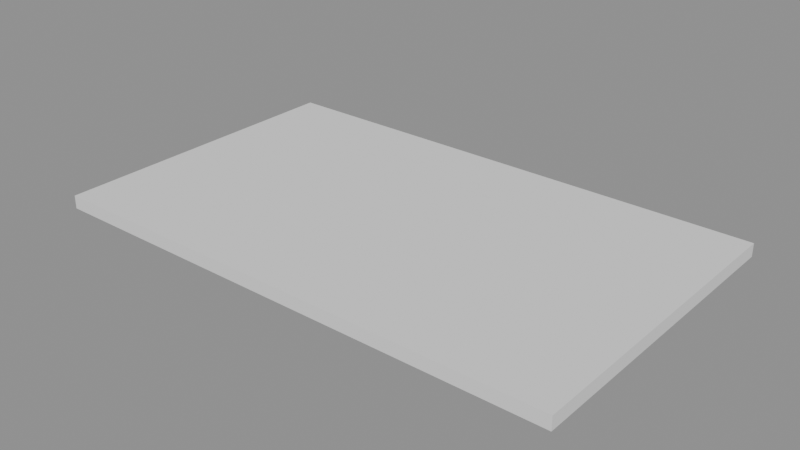 # Source: CPM_3SIDEDNOTCH.blend  (saved by Blender 5.0.118; exported with 4.5.12 LTS)
import bpy
from mathutils import Matrix  # noqa: F401  (used for matrix-valued properties, if any)

bpy.ops.wm.read_factory_settings(use_empty=True)
scene = bpy.context.scene
scene.name = 'Scene'

# ---- collections
col_collection = bpy.data.collections.new('Collection'); scene.collection.children.link(col_collection)

# ---- node groups
ng_geonodemvcutpart = bpy.data.node_groups.new('GeoNodeMVCutPart', 'GeometryNodeTree')
_s = ng_geonodemvcutpart.interface.new_socket(name='Geometry', in_out='OUTPUT', socket_type='NodeSocketGeometry')
_s = ng_geonodemvcutpart.interface.new_socket(name='Geometry', in_out='INPUT', socket_type='NodeSocketGeometry')
_s = ng_geonodemvcutpart.interface.new_socket(name='Length', in_out='INPUT', socket_type='NodeSocketFloat')
_s.subtype = 'DISTANCE'
_s = ng_geonodemvcutpart.interface.new_socket(name='Width', in_out='INPUT', socket_type='NodeSocketFloat')
_s.subtype = 'DISTANCE'
_s = ng_geonodemvcutpart.interface.new_socket(name='Thickness', in_out='INPUT', socket_type='NodeSocketFloat')
_s.subtype = 'DISTANCE'
_s = ng_geonodemvcutpart.interface.new_socket(name='Mirror X', in_out='INPUT', socket_type='NodeSocketBool')
_s = ng_geonodemvcutpart.interface.new_socket(name='Mirror Y', in_out='INPUT', socket_type='NodeSocketBool')
_s = ng_geonodemvcutpart.interface.new_socket(name='Mirror Z', in_out='INPUT', socket_type='NodeSocketBool')
_s = ng_geonodemvcutpart.interface.new_socket(name='Top Surface', in_out='INPUT', socket_type='NodeSocketMaterial')
_s = ng_geonodemvcutpart.interface.new_socket(name='Bottom Surface', in_out='INPUT', socket_type='NodeSocketMaterial')
_s = ng_geonodemvcutpart.interface.new_socket(name='Edge W1', in_out='INPUT', socket_type='NodeSocketMaterial')
_s = ng_geonodemvcutpart.interface.new_socket(name='Edge W2', in_out='INPUT', socket_type='NodeSocketMaterial')
_s = ng_geonodemvcutpart.interface.new_socket(name='Edge L1', in_out='INPUT', socket_type='NodeSocketMaterial')
_s = ng_geonodemvcutpart.interface.new_socket(name='Edge L2', in_out='INPUT', socket_type='NodeSocketMaterial')
ng_geonodemvcutpart.is_modifier = True
_N = ng_geonodemvcutpart.nodes; _L = ng_geonodemvcutpart.links
n0 = _N.new('NodeGroupOutput'); n0.name = 'Group Output'; n0.location = (1993, -12)
n1 = _N.new('GeometryNodeTransform'); n1.name = 'Transform Geometry.001'; n1.location = (1784, -11)
n2 = _N.new('GeometryNodeSetMaterial'); n2.name = 'Set Material'; n2.location = (609, 485)
n3 = _N.new('GeometryNodeSetMaterial'); n3.name = 'Set Material.001'; n3.location = (783, 401)
n4 = _N.new('GeometryNodeSetMaterial'); n4.name = 'Set Material.002'; n4.location = (960, 318)
n5 = _N.new('GeometryNodeSetMaterial'); n5.name = 'Set Material.003'; n5.location = (1155, 223)
n6 = _N.new('GeometryNodeSetMaterial'); n6.name = 'Set Material.004'; n6.location = (1344, 142)
n7 = _N.new('GeometryNodeSetMaterial'); n7.name = 'Set Material.005'; n7.location = (1531, 56)
n8 = _N.new('NodeGroupInput'); n8.name = 'Group Input.001'; n8.location = (-446, 453)
n9 = _N.new('GeometryNodeInputNormal'); n9.name = 'Normal'; n9.location = (-528, 600)
n9.legacy_corner_normals = True
n10 = _N.new('ShaderNodeSeparateXYZ'); n10.name = 'Separate XYZ'; n10.location = (-304, 641)
n11 = _N.new('FunctionNodeCompare'); n11.name = 'Compare.001'; n11.location = (39, 525)
n11.label = 'TOP FACE'
n11.hide = True
n11.operation = 'EQUAL'
n11.inputs[1].default_value = 1.0
n11.inputs[6].default_value = (0.0, 0.0, 0.0, 0.0)
n11.inputs[7].default_value = (0.0, 0.0, 0.0, 0.0)
n12 = _N.new('FunctionNodeCompare'); n12.name = 'Compare.002'; n12.location = (39, 477)
n12.label = 'BOTTOM FACE'
n12.hide = True
n12.operation = 'EQUAL'
n12.inputs[1].default_value = -1.0
n12.inputs[6].default_value = (0.0, 0.0, 0.0, 0.0)
n12.inputs[7].default_value = (0.0, 0.0, 0.0, 0.0)
n13 = _N.new('FunctionNodeCompare'); n13.name = 'Compare.003'; n13.location = (39, 709)
n13.label = 'W1'
n13.hide = True
n13.operation = 'EQUAL'
n13.inputs[1].default_value = -1.0
n13.inputs[6].default_value = (0.0, 0.0, 0.0, 0.0)
n13.inputs[7].default_value = (0.0, 0.0, 0.0, 0.0)
n14 = _N.new('FunctionNodeCompare'); n14.name = 'Compare.004'; n14.location = (39, 661)
n14.label = 'W2'
n14.hide = True
n14.operation = 'EQUAL'
n14.inputs[1].default_value = 1.0
n14.inputs[6].default_value = (0.0, 0.0, 0.0, 0.0)
n14.inputs[7].default_value = (0.0, 0.0, 0.0, 0.0)
n15 = _N.new('FunctionNodeCompare'); n15.name = 'Compare.005'; n15.location = (39, 613)
n15.label = 'L1'
n15.hide = True
n15.operation = 'EQUAL'
n15.inputs[1].default_value = -1.0
n15.inputs[6].default_value = (0.0, 0.0, 0.0, 0.0)
n15.inputs[7].default_value = (0.0, 0.0, 0.0, 0.0)
n16 = _N.new('ShaderNodeMath'); n16.name = 'Math'; n16.location = (-258, -282)
n16.hide = True
n16.operation = 'DIVIDE'
n16.inputs[1].default_value = 2.0
n17 = _N.new('ShaderNodeMath'); n17.name = 'Math.001'; n17.location = (-260, -328)
n17.hide = True
n17.operation = 'DIVIDE'
n17.inputs[1].default_value = 2.0
n18 = _N.new('ShaderNodeMath'); n18.name = 'Math.002'; n18.location = (-261, -377)
n18.hide = True
n18.operation = 'DIVIDE'
n18.inputs[1].default_value = 2.0
n19 = _N.new('ShaderNodeCombineXYZ'); n19.name = 'Combine XYZ'; n19.location = (-319, -72)
n20 = _N.new('ShaderNodeCombineXYZ'); n20.name = 'Combine XYZ.001'; n20.location = (7, -282)
n21 = _N.new('NodeGroupInput'); n21.name = 'Group Input'; n21.location = (-654, -70)
n22 = _N.new('GeometryNodeStoreNamedAttribute'); n22.name = 'Store Named Attribute'; n22.location = (105, 25)
n22.data_type = 'FLOAT_VECTOR'
n22.domain = 'CORNER'
n22.inputs[2].default_value = 'uv_map'
n23 = _N.new('GeometryNodeMeshCube'); n23.name = 'Cube'; n23.location = (-105, -80)
n24 = _N.new('GeometryNodeTransform'); n24.name = 'Transform Geometry'; n24.location = (335, -45)
n25 = _N.new('FunctionNodeCompare'); n25.name = 'Compare.006'; n25.location = (39, 566)
n25.label = 'L2'
n25.hide = True
n25.operation = 'EQUAL'
n25.inputs[1].default_value = 1.0
n25.inputs[6].default_value = (0.0, 0.0, 0.0, 0.0)
n25.inputs[7].default_value = (0.0, 0.0, 0.0, 0.0)
n26 = _N.new('ShaderNodeCombineXYZ'); n26.name = 'Combine XYZ.003'; n26.location = (220, -496)
n27 = _N.new('GeometryNodeSwitch'); n27.name = 'Switch.001'; n27.location = (-20, -500)
n27.hide = True
n27.input_type = 'FLOAT'
n27.inputs[1].default_value = 0.0
n28 = _N.new('GeometryNodeSwitch'); n28.name = 'Switch.002'; n28.location = (-25, -566)
n28.hide = True
n28.input_type = 'FLOAT'
n28.inputs[1].default_value = 0.0
n29 = _N.new('GeometryNodeSwitch'); n29.name = 'Switch.003'; n29.location = (-25, -626)
n29.hide = True
n29.input_type = 'FLOAT'
n29.inputs[1].default_value = 0.0
n30 = _N.new('ShaderNodeMath'); n30.name = 'Math.005'; n30.location = (-308, -536)
n30.hide = True
n30.operation = 'MULTIPLY'
n30.inputs[1].default_value = -1.0
n31 = _N.new('ShaderNodeMath'); n31.name = 'Math.006'; n31.location = (-311, -597)
n31.hide = True
n31.operation = 'MULTIPLY'
n31.inputs[1].default_value = -1.0
n32 = _N.new('ShaderNodeMath'); n32.name = 'Math.007'; n32.location = (-311, -655)
n32.hide = True
n32.operation = 'MULTIPLY'
n32.inputs[1].default_value = -1.0
_L.new(n21.outputs[1], n19.inputs[0])
_L.new(n21.outputs[2], n19.inputs[1])
_L.new(n21.outputs[3], n19.inputs[2])
_L.new(n19.outputs[0], n23.inputs[0])
_L.new(n22.outputs[0], n24.inputs[0])
_L.new(n21.outputs[1], n16.inputs[0])
_L.new(n16.outputs[0], n20.inputs[0])
_L.new(n20.outputs[0], n24.inputs[1])
_L.new(n21.outputs[2], n17.inputs[0])
_L.new(n17.outputs[0], n20.inputs[1])
_L.new(n21.outputs[3], n18.inputs[0])
_L.new(n18.outputs[0], n20.inputs[2])
_L.new(n9.outputs[0], n10.inputs[0])
_L.new(n8.outputs[7], n2.inputs[2])
_L.new(n23.outputs[0], n22.inputs[0])
_L.new(n23.outputs[1], n22.inputs[3])
_L.new(n24.outputs[0], n2.inputs[0])
_L.new(n11.outputs[0], n2.inputs[1])
_L.new(n10.outputs[2], n11.inputs[0])
_L.new(n10.outputs[2], n12.inputs[0])
_L.new(n2.outputs[0], n3.inputs[0])
_L.new(n12.outputs[0], n3.inputs[1])
_L.new(n8.outputs[8], n3.inputs[2])
_L.new(n8.outputs[9], n4.inputs[2])
_L.new(n3.outputs[0], n4.inputs[0])
_L.new(n7.outputs[0], n1.inputs[0])
_L.new(n13.outputs[0], n4.inputs[1])
_L.new(n10.outputs[0], n13.inputs[0])
_L.new(n10.outputs[0], n14.inputs[0])
_L.new(n4.outputs[0], n5.inputs[0])
_L.new(n8.outputs[10], n5.inputs[2])
_L.new(n14.outputs[0], n5.inputs[1])
_L.new(n5.outputs[0], n6.inputs[0])
_L.new(n10.outputs[1], n15.inputs[0])
_L.new(n10.outputs[1], n25.inputs[0])
_L.new(n15.outputs[0], n6.inputs[1])
_L.new(n6.outputs[0], n7.inputs[0])
_L.new(n25.outputs[0], n7.inputs[1])
_L.new(n8.outputs[11], n7.inputs[2])
_L.new(n8.outputs[12], n6.inputs[2])
_L.new(n26.outputs[0], n1.inputs[1])
_L.new(n27.outputs[0], n26.inputs[0])
_L.new(n28.outputs[0], n26.inputs[1])
_L.new(n29.outputs[0], n26.inputs[2])
_L.new(n30.outputs[0], n27.inputs[2])
_L.new(n31.outputs[0], n28.inputs[2])
_L.new(n32.outputs[0], n29.inputs[2])
_L.new(n1.outputs[0], n0.inputs[0])
_L.new(n21.outputs[1], n30.inputs[0])
_L.new(n21.outputs[2], n31.inputs[0])
_L.new(n21.outputs[3], n32.inputs[0])
_L.new(n21.outputs[4], n27.inputs[0])
_L.new(n21.outputs[5], n28.inputs[0])
_L.new(n21.outputs[6], n29.inputs[0])
n0.is_active_output = True
ng_cpm_3sidednotch = bpy.data.node_groups.new('CPM_3SIDEDNOTCH', 'GeometryNodeTree')
_s = ng_cpm_3sidednotch.interface.new_socket(name='Geometry', in_out='OUTPUT', socket_type='NodeSocketGeometry')
_s = ng_cpm_3sidednotch.interface.new_socket(name='Geometry', in_out='INPUT', socket_type='NodeSocketGeometry')
_s = ng_cpm_3sidednotch.interface.new_socket(name='X', in_out='INPUT', socket_type='NodeSocketFloat')
_s.subtype = 'DISTANCE'
_s = ng_cpm_3sidednotch.interface.new_socket(name='Y', in_out='INPUT', socket_type='NodeSocketFloat')
_s.subtype = 'DISTANCE'
_s = ng_cpm_3sidednotch.interface.new_socket(name='Z', in_out='INPUT', socket_type='NodeSocketFloat')
_s.subtype = 'DISTANCE'
_s = ng_cpm_3sidednotch.interface.new_socket(name='End X', in_out='INPUT', socket_type='NodeSocketFloat')
_s.subtype = 'DISTANCE'
_s = ng_cpm_3sidednotch.interface.new_socket(name='End Y', in_out='INPUT', socket_type='NodeSocketFloat')
_s.subtype = 'DISTANCE'
_s = ng_cpm_3sidednotch.interface.new_socket(name='Flip Z', in_out='INPUT', socket_type='NodeSocketBool')
_s = ng_cpm_3sidednotch.interface.new_socket(name='Flip Edge', in_out='INPUT', socket_type='NodeSocketBool')
_s = ng_cpm_3sidednotch.interface.new_socket(name='Apply to Width', in_out='INPUT', socket_type='NodeSocketBool')
_s = ng_cpm_3sidednotch.interface.new_socket(name='Material', in_out='INPUT', socket_type='NodeSocketMaterial')
ng_cpm_3sidednotch.is_modifier = True
_N = ng_cpm_3sidednotch.nodes; _L = ng_cpm_3sidednotch.links
n0 = _N.new('NodeGroupInput'); n0.name = 'Group Input'; n0.location = (-620, 0)
n1 = _N.new('NodeGroupOutput'); n1.name = 'Group Output'; n1.location = (1723, 99)
n2 = _N.new('GeometryNodeJoinGeometry'); n2.name = 'Join Geometry'; n2.location = (1539, 100)
n3 = _N.new('GeometryNodeMeshCube'); n3.name = 'Cube'; n3.location = (450, -36)
n4 = _N.new('ShaderNodeCombineXYZ'); n4.name = 'Combine XYZ'; n4.location = (267, -67)
n5 = _N.new('ShaderNodeMath'); n5.name = 'Math'; n5.location = (30, -70)
n5.label = 'NOTCH LENGTH'
n5.hide = True
n5.operation = 'SUBTRACT'
n6 = _N.new('ShaderNodeMath'); n6.name = 'Math.001'; n6.location = (30, -110)
n6.hide = True
n6.operation = 'MULTIPLY'
n6.inputs[1].default_value = 2.0
n7 = _N.new('ShaderNodeMath'); n7.name = 'Math.002'; n7.location = (30, -150)
n7.hide = True
n7.operation = 'MULTIPLY'
n7.inputs[1].default_value = 2.0
n8 = _N.new('GeometryNodeTransform'); n8.name = 'Transform Geometry'; n8.location = (868, -49)
n9 = _N.new('ShaderNodeCombineXYZ'); n9.name = 'Combine XYZ.001'; n9.location = (628, -220)
n10 = _N.new('ShaderNodeMath'); n10.name = 'Math.003'; n10.location = (399, -225)
n10.hide = True
n10.operation = 'SUBTRACT'
n11 = _N.new('ShaderNodeMath'); n11.name = 'Math.004'; n11.location = (208, -202)
n11.hide = True
n11.operation = 'DIVIDE'
n11.inputs[1].default_value = 2.0
n12 = _N.new('GeometryNodeMeshBoolean'); n12.name = 'Mesh Boolean'; n12.location = (1353, 76)
n12.solver = 'EXACT'
n13 = _N.new('GeometryNodeBoundBox'); n13.name = 'Bounding Box'; n13.location = (-620, -340)
n14 = _N.new('ShaderNodeVectorMath'); n14.name = 'Vector Math'; n14.location = (-620, -480)
n14.operation = 'SUBTRACT'
n15 = _N.new('ShaderNodeSeparateXYZ'); n15.name = 'Separate XYZ'; n15.location = (-456, -485)
n15.label = 'PART SIZE'
n16 = _N.new('GeometryNodeSwitch'); n16.name = 'Switch'; n16.location = (363, -360)
n16.hide = True
n16.input_type = 'FLOAT'
n16.inputs[1].default_value = 0.0
n17 = _N.new('FunctionNodeCompare'); n17.name = 'Compare'; n17.location = (-620, -780)
n17.label = 'MIRROR X'
n17.hide = True
n17.operation = 'LESS_EQUAL'
n18 = _N.new('ShaderNodeSeparateXYZ'); n18.name = 'Separate XYZ.001'; n18.location = (-620, -620)
n19 = _N.new('FunctionNodeCompare'); n19.name = 'Compare.001'; n19.location = (-620, -820)
n19.label = 'MIRROR Y'
n19.hide = True
n19.operation = 'LESS_EQUAL'
n20 = _N.new('FunctionNodeCompare'); n20.name = 'Compare.002'; n20.location = (-620, -860)
n20.label = 'MIRROR Z'
n20.hide = True
n20.operation = 'LESS_EQUAL'
n21 = _N.new('GeometryNodeSetPosition'); n21.name = 'Set Position'; n21.location = (590, -36)
n22 = _N.new('GeometryNodeSwitch'); n22.name = 'Switch.001'; n22.location = (210, -176)
n22.input_type = 'FLOAT'
n22.inputs[1].default_value = 0.0
n23 = _N.new('ShaderNodeCombineXYZ'); n23.name = 'Combine XYZ.002'; n23.location = (410, -116)
n24 = _N.new('GeometryNodeSwitch'); n24.name = 'Switch.002'; n24.location = (210, -336)
n24.input_type = 'FLOAT'
n24.inputs[1].default_value = 0.0
n25 = _N.new('GeometryNodeSwitch'); n25.name = 'Switch.003'; n25.location = (210, -496)
n25.input_type = 'FLOAT'
n25.inputs[1].default_value = 0.0
n26 = _N.new('ShaderNodeMath'); n26.name = 'Math.005'; n26.location = (30, -296)
n26.hide = True
n26.operation = 'MULTIPLY'
n26.inputs[1].default_value = -1.0
n27 = _N.new('ShaderNodeMath'); n27.name = 'Math.006'; n27.location = (30, -456)
n27.hide = True
n27.operation = 'MULTIPLY'
n27.inputs[1].default_value = -1.0
n28 = _N.new('ShaderNodeMath'); n28.name = 'Math.007'; n28.location = (30, -616)
n28.hide = True
n28.operation = 'MULTIPLY'
n28.inputs[1].default_value = -1.0
n29 = _N.new('GeometryNodeSwitch'); n29.name = 'Switch.004'; n29.location = (367, -302)
n29.hide = True
n29.input_type = 'FLOAT'
n29.inputs[1].default_value = 0.0
n30 = _N.new('NodeFrame'); n30.name = 'Frame'; n30.location = (525, -555)
n30.label = 'MIRROR'
n30.width = 760
n31 = _N.new('GeometryNodeSetMaterial'); n31.name = 'Set Material'; n31.location = (654, -36)
n32 = _N.new('NodeFrame'); n32.name = 'Frame.001'; n32.location = (-285, -89)
n32.label = 'Length Notch'
n32.width = 1038
n33 = _N.new('GeometryNodeMeshCube'); n33.name = 'Cube.001'; n33.location = (425, -36)
n34 = _N.new('GeometryNodeSwitch'); n34.name = 'Switch.005'; n34.location = (886, -258)
n35 = _N.new('GeometryNodeSetMaterial'); n35.name = 'Set Material.001'; n35.location = (658, -109)
n36 = _N.new('GeometryNodeTransform'); n36.name = 'Transform Geometry.001'; n36.location = (899, -96)
n37 = _N.new('ShaderNodeCombineXYZ'); n37.name = 'Combine XYZ.003'; n37.location = (661, -280)
n38 = _N.new('ShaderNodeCombineXYZ'); n38.name = 'Combine XYZ.004'; n38.location = (241, -78)
n39 = _N.new('ShaderNodeMath'); n39.name = 'Math.008'; n39.location = (32, -112)
n39.hide = True
n39.operation = 'MULTIPLY'
n39.inputs[1].default_value = 2.0
n40 = _N.new('ShaderNodeMath'); n40.name = 'Math.009'; n40.location = (30, -149)
n40.label = 'NOTCH LENGTH'
n40.hide = True
n40.operation = 'SUBTRACT'
n41 = _N.new('ShaderNodeMath'); n41.name = 'Math.010'; n41.location = (31, -188)
n41.hide = True
n41.operation = 'MULTIPLY'
n41.inputs[1].default_value = 2.0
n42 = _N.new('ShaderNodeMath'); n42.name = 'Math.011'; n42.location = (222, -244)
n42.label = 'NOTCH LENGTH/2'
n42.hide = True
n42.operation = 'DIVIDE'
n42.inputs[1].default_value = 2.0
n43 = _N.new('ShaderNodeMath'); n43.name = 'Math.012'; n43.location = (456, -351)
n43.hide = True
n43.operation = 'SUBTRACT'
n44 = _N.new('GeometryNodeSwitch'); n44.name = 'Switch.006'; n44.location = (456, -311)
n44.hide = True
n44.input_type = 'FLOAT'
n44.inputs[1].default_value = 0.0
n45 = _N.new('GeometryNodeSwitch'); n45.name = 'Switch.007'; n45.location = (456, -387)
n45.hide = True
n45.input_type = 'FLOAT'
n45.inputs[1].default_value = 0.0
n46 = _N.new('NodeFrame'); n46.name = 'Frame.002'; n46.location = (-272, 459)
n46.label = 'Width Notch'
n46.width = 1069
n3.parent = n32
n4.parent = n32
n5.parent = n32
n6.parent = n32
n7.parent = n32
n8.parent = n32
n9.parent = n32
n10.parent = n32
n11.parent = n32
n16.parent = n32
n21.parent = n30
n22.parent = n30
n23.parent = n30
n24.parent = n30
n25.parent = n30
n26.parent = n30
n27.parent = n30
n28.parent = n30
n29.parent = n32
n31.parent = n32
n33.parent = n46
n35.parent = n46
n36.parent = n46
n37.parent = n46
n38.parent = n46
n39.parent = n46
n40.parent = n46
n41.parent = n46
n42.parent = n46
n43.parent = n46
n44.parent = n46
n45.parent = n46
_L.new(n2.outputs[0], n1.inputs[0])
_L.new(n12.outputs[0], n2.inputs[0])
_L.new(n4.outputs[0], n3.inputs[0])
_L.new(n5.outputs[0], n4.inputs[0])
_L.new(n0.outputs[2], n6.inputs[0])
_L.new(n6.outputs[0], n4.inputs[1])
_L.new(n0.outputs[3], n7.inputs[0])
_L.new(n7.outputs[0], n4.inputs[2])
_L.new(n31.outputs[0], n8.inputs[0])
_L.new(n9.outputs[0], n8.inputs[1])
_L.new(n10.outputs[0], n9.inputs[0])
_L.new(n5.outputs[0], n11.inputs[0])
_L.new(n11.outputs[0], n10.inputs[1])
_L.new(n0.outputs[0], n12.inputs[0])
_L.new(n14.outputs[0], n15.inputs[0])
_L.new(n0.outputs[0], n13.inputs[0])
_L.new(n13.outputs[2], n14.inputs[0])
_L.new(n13.outputs[1], n14.inputs[1])
_L.new(n15.outputs[2], n16.inputs[2])
_L.new(n16.outputs[0], n9.inputs[2])
_L.new(n0.outputs[6], n16.inputs[0])
_L.new(n13.outputs[2], n18.inputs[0])
_L.new(n18.outputs[0], n17.inputs[0])
_L.new(n18.outputs[1], n19.inputs[0])
_L.new(n18.outputs[2], n20.inputs[0])
_L.new(n0.outputs[1], n5.inputs[1])
_L.new(n0.outputs[4], n5.inputs[0])
_L.new(n0.outputs[4], n10.inputs[0])
_L.new(n23.outputs[0], n21.inputs[3])
_L.new(n17.outputs[0], n22.inputs[0])
_L.new(n19.outputs[0], n24.inputs[0])
_L.new(n20.outputs[0], n25.inputs[0])
_L.new(n15.outputs[0], n26.inputs[0])
_L.new(n26.outputs[0], n22.inputs[2])
_L.new(n22.outputs[0], n23.inputs[0])
_L.new(n15.outputs[1], n27.inputs[0])
_L.new(n27.outputs[0], n24.inputs[2])
_L.new(n24.outputs[0], n23.inputs[1])
_L.new(n28.outputs[0], n25.inputs[2])
_L.new(n25.outputs[0], n23.inputs[2])
_L.new(n15.outputs[2], n28.inputs[0])
_L.new(n0.outputs[7], n29.inputs[0])
_L.new(n15.outputs[1], n29.inputs[2])
_L.new(n29.outputs[0], n9.inputs[1])
_L.new(n3.outputs[0], n31.inputs[0])
_L.new(n0.outputs[9], n31.inputs[2])
_L.new(n0.outputs[8], n34.inputs[0])
_L.new(n8.outputs[0], n34.inputs[1])
_L.new(n34.outputs[0], n21.inputs[0])
_L.new(n21.outputs[0], n12.inputs[1])
_L.new(n33.outputs[0], n35.inputs[0])
_L.new(n0.outputs[9], n35.inputs[2])
_L.new(n35.outputs[0], n36.inputs[0])
_L.new(n36.outputs[0], n34.inputs[2])
_L.new(n37.outputs[0], n36.inputs[1])
_L.new(n38.outputs[0], n33.inputs[0])
_L.new(n39.outputs[0], n38.inputs[0])
_L.new(n0.outputs[1], n39.inputs[0])
_L.new(n0.outputs[5], n40.inputs[0])
_L.new(n0.outputs[2], n40.inputs[1])
_L.new(n40.outputs[0], n38.inputs[1])
_L.new(n0.outputs[3], n41.inputs[0])
_L.new(n41.outputs[0], n38.inputs[2])
_L.new(n40.outputs[0], n42.inputs[0])
_L.new(n42.outputs[0], n43.inputs[1])
_L.new(n0.outputs[5], n43.inputs[0])
_L.new(n43.outputs[0], n37.inputs[1])
_L.new(n0.outputs[7], n44.inputs[0])
_L.new(n15.outputs[0], n44.inputs[2])
_L.new(n44.outputs[0], n37.inputs[0])
_L.new(n0.outputs[6], n45.inputs[0])
_L.new(n15.outputs[2], n45.inputs[2])
_L.new(n45.outputs[0], n37.inputs[2])
n1.is_active_output = True

# ---- meshes
me_cube_001 = bpy.data.meshes.new('Cube.001')
me_cube_001.from_pydata([], [], [])
_uv = me_cube_001.uv_layers.new(name='UVMap')
_uv.uv.foreach_set('vector', [])
me_cube_001.update()

# ---- objects
ob_misc_part = bpy.data.objects.new('Misc Part', me_cube_001)

# ---- transforms, parenting, visibility, modifiers, constraints
ob_misc_part.location = (0.0, 0.0, 0.0)
ob_misc_part.display.show_shadows = False
_m = ob_misc_part.modifiers.new('GeometryNodes', 'NODES')
_m.node_group = ng_geonodemvcutpart
_gi = [s.identifier for s in ng_geonodemvcutpart.interface.items_tree if s.item_type == 'SOCKET' and s.in_out == 'INPUT']
_m[_gi[1]] = 0.762  # Length
_m[_gi[2]] = 0.4572  # Width
_m[_gi[3]] = 0.01905  # Thickness
_m[_gi[7]] = None  # Top Surface
_m[_gi[8]] = None  # Bottom Surface
_m[_gi[9]] = None  # Edge W1
_m[_gi[10]] = None  # Edge W2
_m[_gi[11]] = None  # Edge L1
_m[_gi[12]] = None  # Edge L2
_m = ob_misc_part.modifiers.new('Token Name', 'NODES')
_m.node_group = ng_cpm_3sidednotch
_gi = [s.identifier for s in ng_cpm_3sidednotch.interface.items_tree if s.item_type == 'SOCKET' and s.in_out == 'INPUT']
_m[_gi[1]] = 0.0254  # X
_m[_gi[2]] = 0.0508  # Y
_m[_gi[3]] = 0.0127  # Z
_m[_gi[5]] = 0.127  # End Y
_m[_gi[8]] = True  # Apply to Width
_m[_gi[9]] = None  # Material
_m.show_render = False

# ---- collection membership
col_collection.objects.link(ob_misc_part)

# ---- scene / render settings (as saved in the file)
scene.frame_start = 1; scene.frame_end = 250; scene.frame_set(1)
scene.render.engine = 'BLENDER_EEVEE_NEXT'
scene.render.bake_bias = 0.0
scene.render.bake_samples = 0
scene.cycles.sampling_pattern = 'TABULATED_SOBOL'
scene.eevee.taa_samples = 250
scene.eevee.use_gtao = True
scene.eevee.ray_tracing_options.trace_max_roughness = 0.0
scene.eevee.use_raytracing = True
bpy.context.view_layer.update()

# ---- added for rendering (the .blend has no active camera and no usable light): camera, sun + grey world if the file has none
cam_auto = bpy.data.cameras.new('AutoCamera')
cam_auto.lens = 50.0
cam_auto.sensor_width = 36.0
cam_auto.clip_end = 1000.0
ob_auto_camera = bpy.data.objects.new('AutoCamera', cam_auto)
scene.collection.objects.link(ob_auto_camera)
ob_auto_camera.location = (1.20338, -0.758253, 0.667427)
ob_auto_camera.rotation_euler = (1.09748, -7.21219e-08, 0.694738)
scene.camera = ob_auto_camera
light_auto_sun = bpy.data.lights.new('AutoSun', 'SUN')
light_auto_sun.energy = 3.0
light_auto_sun.angle = 0.0523599
ob_auto_sun = bpy.data.objects.new('AutoSun', light_auto_sun)
scene.collection.objects.link(ob_auto_sun)
ob_auto_sun.rotation_euler = (0.872665, 0.174533, 0.523599)
if scene.world is None:
    world_auto = bpy.data.worlds.new('AutoWorld')
    world_auto.color = (0.3, 0.3, 0.3)
    scene.world = world_auto
bpy.context.view_layer.update()
